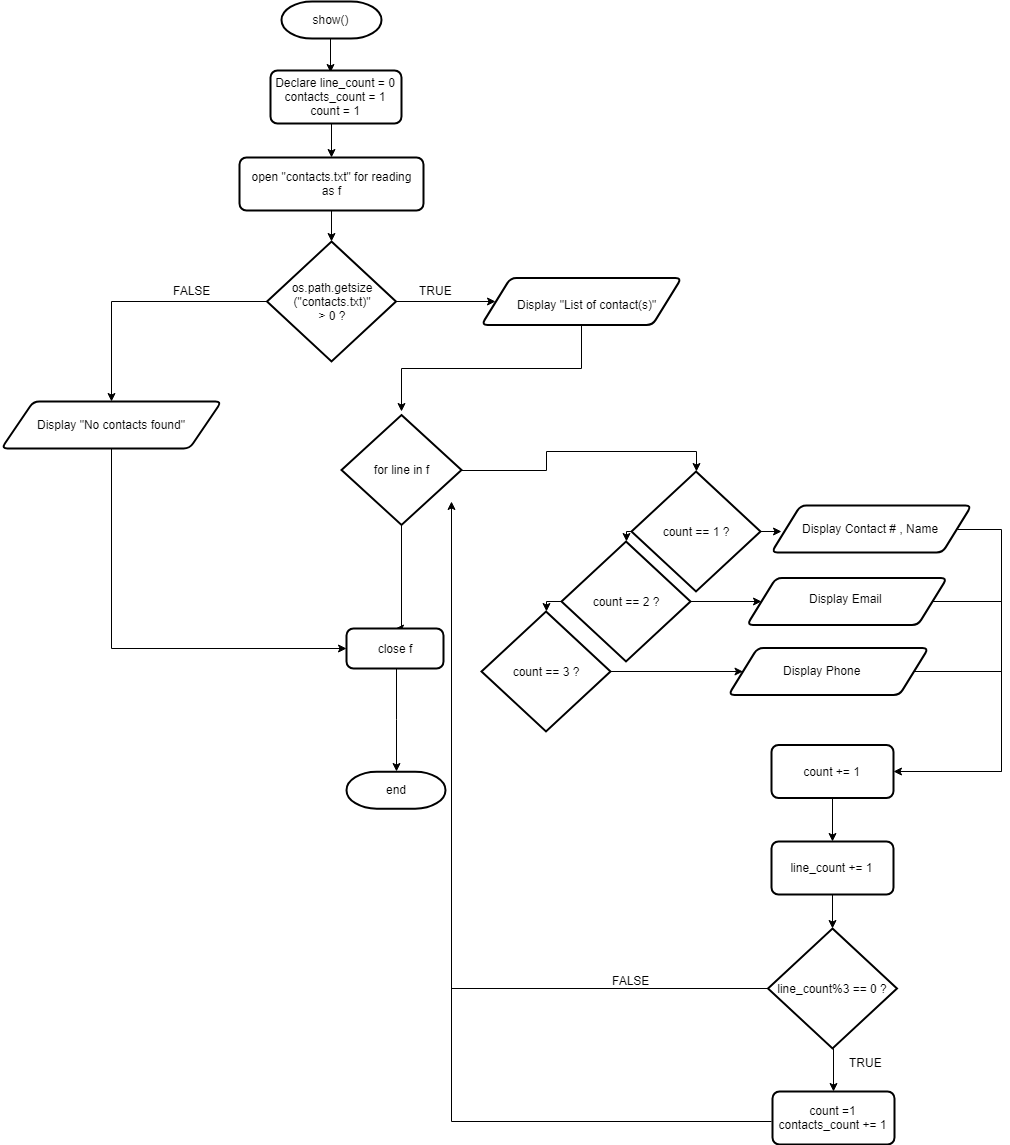

The diagram above was exported from draw.io. Its source (the exported page's mxGraphModel, read from the mxfile embedded in the PNG):
<mxGraphModel dx="840" dy="473" grid="1" gridSize="10" guides="1" tooltips="1" connect="1" arrows="1" fold="1" page="1" pageScale="1" pageWidth="2339" pageHeight="3300" math="0" shadow="0">
  <root>
    <mxCell id="0" />
    <mxCell id="1" parent="0" />
    <mxCell id="UAV121t03sn5lPzjCzsd-15" style="edgeStyle=orthogonalEdgeStyle;rounded=0;orthogonalLoop=1;jettySize=auto;html=1;exitX=0.5;exitY=1;exitDx=0;exitDy=0;exitPerimeter=0;entryX=0.458;entryY=0.038;entryDx=0;entryDy=0;entryPerimeter=0;" parent="1" source="UAV121t03sn5lPzjCzsd-1" target="UAV121t03sn5lPzjCzsd-2" edge="1">
      <mxGeometry relative="1" as="geometry" />
    </mxCell>
    <mxCell id="UAV121t03sn5lPzjCzsd-1" value="show()" style="strokeWidth=2;html=1;shape=mxgraph.flowchart.terminator;whiteSpace=wrap;fontSize=12;" parent="1" vertex="1">
      <mxGeometry x="390" y="280" width="100" height="37" as="geometry" />
    </mxCell>
    <mxCell id="UAV121t03sn5lPzjCzsd-16" style="edgeStyle=orthogonalEdgeStyle;rounded=0;orthogonalLoop=1;jettySize=auto;html=1;exitX=0.5;exitY=1;exitDx=0;exitDy=0;entryX=0.5;entryY=0;entryDx=0;entryDy=0;" parent="1" source="UAV121t03sn5lPzjCzsd-2" target="UAV121t03sn5lPzjCzsd-4" edge="1">
      <mxGeometry relative="1" as="geometry" />
    </mxCell>
    <mxCell id="UAV121t03sn5lPzjCzsd-2" value="Declare line_count = 0&lt;br&gt;contacts_count = 1&lt;br&gt;count = 1&lt;br&gt;" style="rounded=1;whiteSpace=wrap;html=1;absoluteArcSize=1;arcSize=14;strokeWidth=2;fontSize=12;" parent="1" vertex="1">
      <mxGeometry x="379" y="349" width="131" height="53" as="geometry" />
    </mxCell>
    <mxCell id="UAV121t03sn5lPzjCzsd-3" value="" style="resizable=0;html=1;align=left;verticalAlign=bottom;labelBackgroundColor=#ffffff;fontSize=10;" parent="1" connectable="0" vertex="1">
      <mxGeometry x="441" y="392.5" as="geometry" />
    </mxCell>
    <mxCell id="UAV121t03sn5lPzjCzsd-17" style="edgeStyle=orthogonalEdgeStyle;rounded=0;orthogonalLoop=1;jettySize=auto;html=1;exitX=0.5;exitY=1;exitDx=0;exitDy=0;entryX=0.5;entryY=0;entryDx=0;entryDy=0;entryPerimeter=0;" parent="1" source="UAV121t03sn5lPzjCzsd-4" target="UAV121t03sn5lPzjCzsd-6" edge="1">
      <mxGeometry relative="1" as="geometry" />
    </mxCell>
    <mxCell id="UAV121t03sn5lPzjCzsd-4" value="open &quot;contacts.txt&quot; for reading&lt;br&gt;as f&lt;br&gt;" style="rounded=1;whiteSpace=wrap;html=1;absoluteArcSize=1;arcSize=14;strokeWidth=2;fontSize=12;" parent="1" vertex="1">
      <mxGeometry x="348" y="436" width="184" height="53" as="geometry" />
    </mxCell>
    <mxCell id="UAV121t03sn5lPzjCzsd-5" value="" style="resizable=0;html=1;align=left;verticalAlign=bottom;labelBackgroundColor=#ffffff;fontSize=10;" parent="1" connectable="0" vertex="1">
      <mxGeometry x="440" y="489" as="geometry" />
    </mxCell>
    <mxCell id="UAV121t03sn5lPzjCzsd-19" style="edgeStyle=orthogonalEdgeStyle;rounded=0;orthogonalLoop=1;jettySize=auto;html=1;exitX=1;exitY=0.5;exitDx=0;exitDy=0;exitPerimeter=0;entryX=0;entryY=0.5;entryDx=0;entryDy=0;" parent="1" source="UAV121t03sn5lPzjCzsd-6" target="UAV121t03sn5lPzjCzsd-7" edge="1">
      <mxGeometry relative="1" as="geometry" />
    </mxCell>
    <mxCell id="UAV121t03sn5lPzjCzsd-20" style="edgeStyle=orthogonalEdgeStyle;rounded=0;orthogonalLoop=1;jettySize=auto;html=1;exitX=0;exitY=0.5;exitDx=0;exitDy=0;exitPerimeter=0;entryX=0.5;entryY=0;entryDx=0;entryDy=0;" parent="1" source="UAV121t03sn5lPzjCzsd-6" target="UAV121t03sn5lPzjCzsd-11" edge="1">
      <mxGeometry relative="1" as="geometry" />
    </mxCell>
    <mxCell id="UAV121t03sn5lPzjCzsd-6" value="os.path.getsize&lt;br&gt;(&quot;contacts.txt)&quot;&lt;br&gt;&amp;gt; 0 ?" style="strokeWidth=2;html=1;shape=mxgraph.flowchart.decision;whiteSpace=wrap;fontSize=12;" parent="1" vertex="1">
      <mxGeometry x="375.5" y="520" width="129" height="120" as="geometry" />
    </mxCell>
    <mxCell id="UAV121t03sn5lPzjCzsd-25" style="edgeStyle=orthogonalEdgeStyle;rounded=0;orthogonalLoop=1;jettySize=auto;html=1;exitX=0.5;exitY=1;exitDx=0;exitDy=0;" parent="1" source="UAV121t03sn5lPzjCzsd-7" edge="1">
      <mxGeometry relative="1" as="geometry">
        <mxPoint x="510" y="690" as="targetPoint" />
      </mxGeometry>
    </mxCell>
    <mxCell id="UAV121t03sn5lPzjCzsd-7" value="" style="verticalLabelPosition=bottom;verticalAlign=top;html=1;strokeWidth=2;shape=parallelogram;perimeter=parallelogramPerimeter;whiteSpace=wrap;rounded=1;arcSize=12;size=0.14492753623188515;fontSize=12;" parent="1" vertex="1">
      <mxGeometry x="590" y="556.5" width="200" height="47" as="geometry" />
    </mxCell>
    <mxCell id="UAV121t03sn5lPzjCzsd-8" value="Display &quot;List of contact(s)&quot;" style="text;html=1;resizable=0;points=[];autosize=1;align=left;verticalAlign=top;spacingTop=-4;fontSize=12;" parent="1" vertex="1">
      <mxGeometry x="623.5" y="573.5" width="150" height="20" as="geometry" />
    </mxCell>
    <mxCell id="UAV121t03sn5lPzjCzsd-9" value="" style="resizable=0;html=1;align=left;verticalAlign=bottom;labelBackgroundColor=#ffffff;fontSize=10;" parent="1" connectable="0" vertex="1">
      <mxGeometry x="686.9999999999999" y="607" as="geometry" />
    </mxCell>
    <mxCell id="UAV121t03sn5lPzjCzsd-10" value="" style="resizable=0;html=1;align=left;verticalAlign=bottom;labelBackgroundColor=#ffffff;fontSize=10;" parent="1" connectable="0" vertex="1">
      <mxGeometry x="693.5" y="608.5" as="geometry" />
    </mxCell>
    <mxCell id="UAV121t03sn5lPzjCzsd-89" style="edgeStyle=orthogonalEdgeStyle;rounded=0;orthogonalLoop=1;jettySize=auto;html=1;exitX=0.5;exitY=1;exitDx=0;exitDy=0;entryX=0;entryY=0.5;entryDx=0;entryDy=0;" parent="1" source="UAV121t03sn5lPzjCzsd-11" target="UAV121t03sn5lPzjCzsd-85" edge="1">
      <mxGeometry relative="1" as="geometry" />
    </mxCell>
    <mxCell id="UAV121t03sn5lPzjCzsd-11" value="" style="verticalLabelPosition=bottom;verticalAlign=top;html=1;strokeWidth=2;shape=parallelogram;perimeter=parallelogramPerimeter;whiteSpace=wrap;rounded=1;arcSize=12;size=0.14492753623188515;fontSize=12;" parent="1" vertex="1">
      <mxGeometry x="110" y="680" width="220" height="47" as="geometry" />
    </mxCell>
    <mxCell id="UAV121t03sn5lPzjCzsd-12" value="Display &quot;No contacts found&quot;" style="text;html=1;resizable=0;points=[];autosize=1;align=left;verticalAlign=top;spacingTop=-4;fontSize=12;" parent="1" vertex="1">
      <mxGeometry x="143.5" y="693.5" width="160" height="20" as="geometry" />
    </mxCell>
    <mxCell id="UAV121t03sn5lPzjCzsd-13" value="" style="resizable=0;html=1;align=left;verticalAlign=bottom;labelBackgroundColor=#ffffff;fontSize=10;" parent="1" connectable="0" vertex="1">
      <mxGeometry x="206.9999999999999" y="727" as="geometry" />
    </mxCell>
    <mxCell id="UAV121t03sn5lPzjCzsd-14" value="" style="resizable=0;html=1;align=left;verticalAlign=bottom;labelBackgroundColor=#ffffff;fontSize=10;" parent="1" connectable="0" vertex="1">
      <mxGeometry x="213.5" y="728.5" as="geometry" />
    </mxCell>
    <mxCell id="UAV121t03sn5lPzjCzsd-30" style="edgeStyle=orthogonalEdgeStyle;rounded=0;orthogonalLoop=1;jettySize=auto;html=1;exitX=1;exitY=0.5;exitDx=0;exitDy=0;exitPerimeter=0;entryX=0.5;entryY=0;entryDx=0;entryDy=0;entryPerimeter=0;" parent="1" source="UAV121t03sn5lPzjCzsd-21" target="UAV121t03sn5lPzjCzsd-28" edge="1">
      <mxGeometry relative="1" as="geometry">
        <mxPoint x="640" y="749" as="targetPoint" />
      </mxGeometry>
    </mxCell>
    <mxCell id="UAV121t03sn5lPzjCzsd-87" style="edgeStyle=orthogonalEdgeStyle;rounded=0;orthogonalLoop=1;jettySize=auto;html=1;exitX=0.5;exitY=1;exitDx=0;exitDy=0;exitPerimeter=0;entryX=0.5;entryY=0;entryDx=0;entryDy=0;" parent="1" source="UAV121t03sn5lPzjCzsd-21" target="UAV121t03sn5lPzjCzsd-85" edge="1">
      <mxGeometry relative="1" as="geometry">
        <Array as="points">
          <mxPoint x="510" y="907" />
        </Array>
      </mxGeometry>
    </mxCell>
    <mxCell id="UAV121t03sn5lPzjCzsd-21" value="for line in f" style="strokeWidth=2;html=1;shape=mxgraph.flowchart.decision;whiteSpace=wrap;fontSize=12;" parent="1" vertex="1">
      <mxGeometry x="450" y="693.5" width="120" height="110" as="geometry" />
    </mxCell>
    <mxCell id="UAV121t03sn5lPzjCzsd-26" value="end" style="strokeWidth=2;html=1;shape=mxgraph.flowchart.terminator;whiteSpace=wrap;fontSize=12;" parent="1" vertex="1">
      <mxGeometry x="455" y="1050.142857142857" width="99" height="37" as="geometry" />
    </mxCell>
    <mxCell id="UAV121t03sn5lPzjCzsd-33" style="edgeStyle=orthogonalEdgeStyle;rounded=0;orthogonalLoop=1;jettySize=auto;html=1;exitX=0;exitY=0.5;exitDx=0;exitDy=0;exitPerimeter=0;entryX=0.5;entryY=0;entryDx=0;entryDy=0;entryPerimeter=0;" parent="1" source="UAV121t03sn5lPzjCzsd-28" target="UAV121t03sn5lPzjCzsd-31" edge="1">
      <mxGeometry relative="1" as="geometry" />
    </mxCell>
    <mxCell id="UAV121t03sn5lPzjCzsd-44" style="edgeStyle=orthogonalEdgeStyle;rounded=0;orthogonalLoop=1;jettySize=auto;html=1;exitX=1;exitY=0.5;exitDx=0;exitDy=0;exitPerimeter=0;" parent="1" source="UAV121t03sn5lPzjCzsd-28" edge="1">
      <mxGeometry relative="1" as="geometry">
        <mxPoint x="890" y="810" as="targetPoint" />
      </mxGeometry>
    </mxCell>
    <mxCell id="UAV121t03sn5lPzjCzsd-28" value="count == 1 ?" style="strokeWidth=2;html=1;shape=mxgraph.flowchart.decision;whiteSpace=wrap;fontSize=12;" parent="1" vertex="1">
      <mxGeometry x="740" y="750" width="129" height="120" as="geometry" />
    </mxCell>
    <mxCell id="UAV121t03sn5lPzjCzsd-34" style="edgeStyle=orthogonalEdgeStyle;rounded=0;orthogonalLoop=1;jettySize=auto;html=1;exitX=0;exitY=0.5;exitDx=0;exitDy=0;exitPerimeter=0;entryX=0.5;entryY=0;entryDx=0;entryDy=0;entryPerimeter=0;" parent="1" source="UAV121t03sn5lPzjCzsd-31" target="UAV121t03sn5lPzjCzsd-32" edge="1">
      <mxGeometry relative="1" as="geometry" />
    </mxCell>
    <mxCell id="UAV121t03sn5lPzjCzsd-59" style="edgeStyle=orthogonalEdgeStyle;rounded=0;orthogonalLoop=1;jettySize=auto;html=1;exitX=1;exitY=0.5;exitDx=0;exitDy=0;exitPerimeter=0;entryX=0;entryY=0.5;entryDx=0;entryDy=0;" parent="1" source="UAV121t03sn5lPzjCzsd-31" target="UAV121t03sn5lPzjCzsd-49" edge="1">
      <mxGeometry relative="1" as="geometry" />
    </mxCell>
    <mxCell id="UAV121t03sn5lPzjCzsd-31" value="count == 2 ?" style="strokeWidth=2;html=1;shape=mxgraph.flowchart.decision;whiteSpace=wrap;fontSize=12;" parent="1" vertex="1">
      <mxGeometry x="670" y="820" width="129" height="120" as="geometry" />
    </mxCell>
    <mxCell id="UAV121t03sn5lPzjCzsd-60" style="edgeStyle=orthogonalEdgeStyle;rounded=0;orthogonalLoop=1;jettySize=auto;html=1;exitX=1;exitY=0.5;exitDx=0;exitDy=0;exitPerimeter=0;" parent="1" source="UAV121t03sn5lPzjCzsd-32" target="UAV121t03sn5lPzjCzsd-54" edge="1">
      <mxGeometry relative="1" as="geometry" />
    </mxCell>
    <mxCell id="UAV121t03sn5lPzjCzsd-32" value="count == 3 ?" style="strokeWidth=2;html=1;shape=mxgraph.flowchart.decision;whiteSpace=wrap;fontSize=12;" parent="1" vertex="1">
      <mxGeometry x="590" y="890" width="129" height="120" as="geometry" />
    </mxCell>
    <mxCell id="UAV121t03sn5lPzjCzsd-67" style="edgeStyle=orthogonalEdgeStyle;rounded=0;orthogonalLoop=1;jettySize=auto;html=1;exitX=1;exitY=0.5;exitDx=0;exitDy=0;entryX=1;entryY=0.5;entryDx=0;entryDy=0;" parent="1" source="UAV121t03sn5lPzjCzsd-35" target="UAV121t03sn5lPzjCzsd-39" edge="1">
      <mxGeometry relative="1" as="geometry">
        <Array as="points">
          <mxPoint x="1110" y="808" />
          <mxPoint x="1110" y="1050" />
        </Array>
      </mxGeometry>
    </mxCell>
    <mxCell id="UAV121t03sn5lPzjCzsd-35" value="" style="verticalLabelPosition=bottom;verticalAlign=top;html=1;strokeWidth=2;shape=parallelogram;perimeter=parallelogramPerimeter;whiteSpace=wrap;rounded=1;arcSize=12;size=0.14492753623188515;fontSize=12;" parent="1" vertex="1">
      <mxGeometry x="880" y="784" width="200" height="47" as="geometry" />
    </mxCell>
    <mxCell id="UAV121t03sn5lPzjCzsd-36" value="Display Contact # , Name" style="text;html=1;resizable=0;points=[];autosize=1;align=left;verticalAlign=top;spacingTop=-4;fontSize=12;" parent="1" vertex="1">
      <mxGeometry x="908.5" y="797.5" width="150" height="20" as="geometry" />
    </mxCell>
    <mxCell id="UAV121t03sn5lPzjCzsd-37" value="" style="resizable=0;html=1;align=left;verticalAlign=bottom;labelBackgroundColor=#ffffff;fontSize=10;" parent="1" connectable="0" vertex="1">
      <mxGeometry x="976.9999999999999" y="834.5" as="geometry" />
    </mxCell>
    <mxCell id="UAV121t03sn5lPzjCzsd-38" value="" style="resizable=0;html=1;align=left;verticalAlign=bottom;labelBackgroundColor=#ffffff;fontSize=10;" parent="1" connectable="0" vertex="1">
      <mxGeometry x="983.5" y="836" as="geometry" />
    </mxCell>
    <mxCell id="UAV121t03sn5lPzjCzsd-69" style="edgeStyle=orthogonalEdgeStyle;rounded=0;orthogonalLoop=1;jettySize=auto;html=1;exitX=0.5;exitY=1;exitDx=0;exitDy=0;entryX=0.5;entryY=0;entryDx=0;entryDy=0;" parent="1" source="UAV121t03sn5lPzjCzsd-39" target="UAV121t03sn5lPzjCzsd-68" edge="1">
      <mxGeometry relative="1" as="geometry" />
    </mxCell>
    <mxCell id="UAV121t03sn5lPzjCzsd-39" value="count += 1" style="rounded=1;whiteSpace=wrap;html=1;absoluteArcSize=1;arcSize=14;strokeWidth=2;fontSize=12;" parent="1" vertex="1">
      <mxGeometry x="880" y="1023.5" width="122" height="53" as="geometry" />
    </mxCell>
    <mxCell id="UAV121t03sn5lPzjCzsd-40" value="" style="resizable=0;html=1;align=left;verticalAlign=bottom;labelBackgroundColor=#ffffff;fontSize=10;" parent="1" connectable="0" vertex="1">
      <mxGeometry x="942" y="1067" as="geometry" />
    </mxCell>
    <mxCell id="UAV121t03sn5lPzjCzsd-49" value="" style="verticalLabelPosition=bottom;verticalAlign=top;html=1;strokeWidth=2;shape=parallelogram;perimeter=parallelogramPerimeter;whiteSpace=wrap;rounded=1;arcSize=12;size=0.14492753623188515;fontSize=12;" parent="1" vertex="1">
      <mxGeometry x="855.5" y="856.5" width="200" height="47" as="geometry" />
    </mxCell>
    <mxCell id="UAV121t03sn5lPzjCzsd-50" value="Display Email" style="text;html=1;resizable=0;points=[];autosize=1;align=left;verticalAlign=top;spacingTop=-4;fontSize=12;" parent="1" vertex="1">
      <mxGeometry x="915.5" y="867.5" width="90" height="20" as="geometry" />
    </mxCell>
    <mxCell id="UAV121t03sn5lPzjCzsd-51" value="" style="resizable=0;html=1;align=left;verticalAlign=bottom;labelBackgroundColor=#ffffff;fontSize=10;" parent="1" connectable="0" vertex="1">
      <mxGeometry x="955.4999999999999" y="904.5" as="geometry" />
    </mxCell>
    <mxCell id="UAV121t03sn5lPzjCzsd-52" value="" style="resizable=0;html=1;align=left;verticalAlign=bottom;labelBackgroundColor=#ffffff;fontSize=10;" parent="1" connectable="0" vertex="1">
      <mxGeometry x="962" y="906" as="geometry" />
    </mxCell>
    <mxCell id="UAV121t03sn5lPzjCzsd-54" value="" style="verticalLabelPosition=bottom;verticalAlign=top;html=1;strokeWidth=2;shape=parallelogram;perimeter=parallelogramPerimeter;whiteSpace=wrap;rounded=1;arcSize=12;size=0.14492753623188515;fontSize=12;" parent="1" vertex="1">
      <mxGeometry x="837" y="926.5" width="200" height="47" as="geometry" />
    </mxCell>
    <mxCell id="UAV121t03sn5lPzjCzsd-55" value="Display Phone" style="text;html=1;resizable=0;points=[];autosize=1;align=left;verticalAlign=top;spacingTop=-4;fontSize=12;" parent="1" vertex="1">
      <mxGeometry x="890" y="940" width="90" height="20" as="geometry" />
    </mxCell>
    <mxCell id="UAV121t03sn5lPzjCzsd-56" value="" style="resizable=0;html=1;align=left;verticalAlign=bottom;labelBackgroundColor=#ffffff;fontSize=10;" parent="1" connectable="0" vertex="1">
      <mxGeometry x="925.4999999999999" y="1020.5" as="geometry" />
    </mxCell>
    <mxCell id="UAV121t03sn5lPzjCzsd-57" value="" style="resizable=0;html=1;align=left;verticalAlign=bottom;labelBackgroundColor=#ffffff;fontSize=10;" parent="1" connectable="0" vertex="1">
      <mxGeometry x="932" y="1022" as="geometry" />
    </mxCell>
    <mxCell id="UAV121t03sn5lPzjCzsd-63" value="" style="endArrow=none;html=1;entryX=1;entryY=0.5;entryDx=0;entryDy=0;" parent="1" target="UAV121t03sn5lPzjCzsd-54" edge="1">
      <mxGeometry width="50" height="50" relative="1" as="geometry">
        <mxPoint x="1110" y="950" as="sourcePoint" />
        <mxPoint x="350" y="1110" as="targetPoint" />
      </mxGeometry>
    </mxCell>
    <mxCell id="UAV121t03sn5lPzjCzsd-64" value="" style="endArrow=none;html=1;" parent="1" edge="1">
      <mxGeometry width="50" height="50" relative="1" as="geometry">
        <mxPoint x="1110" y="1050" as="sourcePoint" />
        <mxPoint x="1110" y="950" as="targetPoint" />
      </mxGeometry>
    </mxCell>
    <mxCell id="UAV121t03sn5lPzjCzsd-65" value="" style="endArrow=none;html=1;entryX=1;entryY=0.5;entryDx=0;entryDy=0;" parent="1" target="UAV121t03sn5lPzjCzsd-49" edge="1">
      <mxGeometry width="50" height="50" relative="1" as="geometry">
        <mxPoint x="1110" y="880" as="sourcePoint" />
        <mxPoint x="350" y="1110" as="targetPoint" />
      </mxGeometry>
    </mxCell>
    <mxCell id="UAV121t03sn5lPzjCzsd-66" value="" style="endArrow=none;html=1;" parent="1" edge="1">
      <mxGeometry width="50" height="50" relative="1" as="geometry">
        <mxPoint x="1110" y="950" as="sourcePoint" />
        <mxPoint x="1110" y="880" as="targetPoint" />
      </mxGeometry>
    </mxCell>
    <mxCell id="UAV121t03sn5lPzjCzsd-71" style="edgeStyle=orthogonalEdgeStyle;rounded=0;orthogonalLoop=1;jettySize=auto;html=1;exitX=0.5;exitY=1;exitDx=0;exitDy=0;entryX=0.5;entryY=0;entryDx=0;entryDy=0;entryPerimeter=0;" parent="1" source="UAV121t03sn5lPzjCzsd-68" target="UAV121t03sn5lPzjCzsd-70" edge="1">
      <mxGeometry relative="1" as="geometry" />
    </mxCell>
    <mxCell id="UAV121t03sn5lPzjCzsd-68" value="line_count += 1" style="rounded=1;whiteSpace=wrap;html=1;absoluteArcSize=1;arcSize=14;strokeWidth=2;fontSize=12;" parent="1" vertex="1">
      <mxGeometry x="880" y="1120" width="122" height="53" as="geometry" />
    </mxCell>
    <mxCell id="UAV121t03sn5lPzjCzsd-72" style="edgeStyle=orthogonalEdgeStyle;rounded=0;orthogonalLoop=1;jettySize=auto;html=1;exitX=0;exitY=0.5;exitDx=0;exitDy=0;exitPerimeter=0;" parent="1" source="UAV121t03sn5lPzjCzsd-70" edge="1">
      <mxGeometry relative="1" as="geometry">
        <mxPoint x="560" y="780" as="targetPoint" />
      </mxGeometry>
    </mxCell>
    <mxCell id="UAV121t03sn5lPzjCzsd-80" style="edgeStyle=orthogonalEdgeStyle;rounded=0;orthogonalLoop=1;jettySize=auto;html=1;exitX=0.5;exitY=1;exitDx=0;exitDy=0;exitPerimeter=0;entryX=0.5;entryY=0;entryDx=0;entryDy=0;" parent="1" source="UAV121t03sn5lPzjCzsd-70" target="UAV121t03sn5lPzjCzsd-78" edge="1">
      <mxGeometry relative="1" as="geometry">
        <Array as="points">
          <mxPoint x="942" y="1327" />
        </Array>
      </mxGeometry>
    </mxCell>
    <mxCell id="UAV121t03sn5lPzjCzsd-70" value="line_count%3 == 0 ?" style="strokeWidth=2;html=1;shape=mxgraph.flowchart.decision;whiteSpace=wrap;fontSize=12;" parent="1" vertex="1">
      <mxGeometry x="876.5" y="1207" width="129" height="120" as="geometry" />
    </mxCell>
    <mxCell id="UAV121t03sn5lPzjCzsd-73" value="FALSE" style="text;html=1;resizable=0;points=[];autosize=1;align=left;verticalAlign=top;spacingTop=-4;fontSize=12;" parent="1" vertex="1">
      <mxGeometry x="280" y="559.5" width="47" height="14" as="geometry" />
    </mxCell>
    <mxCell id="UAV121t03sn5lPzjCzsd-74" value="TRUE" style="text;html=1;resizable=0;points=[];autosize=1;align=left;verticalAlign=top;spacingTop=-4;fontSize=12;" parent="1" vertex="1">
      <mxGeometry x="525.5" y="559.5" width="43" height="14" as="geometry" />
    </mxCell>
    <mxCell id="UAV121t03sn5lPzjCzsd-77" value="FALSE" style="text;html=1;resizable=0;points=[];autosize=1;align=left;verticalAlign=top;spacingTop=-4;fontSize=12;" parent="1" vertex="1">
      <mxGeometry x="719" y="1250" width="47" height="14" as="geometry" />
    </mxCell>
    <mxCell id="UAV121t03sn5lPzjCzsd-78" value="count =1&lt;br&gt;contacts_count += 1&lt;br&gt;" style="rounded=1;whiteSpace=wrap;html=1;absoluteArcSize=1;arcSize=14;strokeWidth=2;fontSize=12;" parent="1" vertex="1">
      <mxGeometry x="881" y="1370" width="122" height="53" as="geometry" />
    </mxCell>
    <mxCell id="UAV121t03sn5lPzjCzsd-81" value="TRUE" style="text;html=1;resizable=0;points=[];autosize=1;align=left;verticalAlign=top;spacingTop=-4;fontSize=12;" parent="1" vertex="1">
      <mxGeometry x="955.5" y="1332" width="43" height="14" as="geometry" />
    </mxCell>
    <mxCell id="UAV121t03sn5lPzjCzsd-83" value="" style="endArrow=none;html=1;" parent="1" edge="1">
      <mxGeometry width="50" height="50" relative="1" as="geometry">
        <mxPoint x="560" y="1400" as="sourcePoint" />
        <mxPoint x="880" y="1400" as="targetPoint" />
      </mxGeometry>
    </mxCell>
    <mxCell id="UAV121t03sn5lPzjCzsd-84" value="" style="endArrow=none;html=1;" parent="1" edge="1">
      <mxGeometry width="50" height="50" relative="1" as="geometry">
        <mxPoint x="560" y="1400" as="sourcePoint" />
        <mxPoint x="560" y="1260" as="targetPoint" />
      </mxGeometry>
    </mxCell>
    <mxCell id="UAV121t03sn5lPzjCzsd-88" style="edgeStyle=orthogonalEdgeStyle;rounded=0;orthogonalLoop=1;jettySize=auto;html=1;exitX=0.5;exitY=1;exitDx=0;exitDy=0;entryX=0.5;entryY=0;entryDx=0;entryDy=0;entryPerimeter=0;" parent="1" source="UAV121t03sn5lPzjCzsd-85" target="UAV121t03sn5lPzjCzsd-26" edge="1">
      <mxGeometry relative="1" as="geometry">
        <Array as="points">
          <mxPoint x="505" y="947" />
          <mxPoint x="505" y="998" />
        </Array>
      </mxGeometry>
    </mxCell>
    <mxCell id="UAV121t03sn5lPzjCzsd-85" value="close f" style="rounded=1;whiteSpace=wrap;html=1;absoluteArcSize=1;arcSize=14;strokeWidth=2;fontSize=12;" parent="1" vertex="1">
      <mxGeometry x="455" y="907" width="97" height="40" as="geometry" />
    </mxCell>
  </root>
</mxGraphModel>